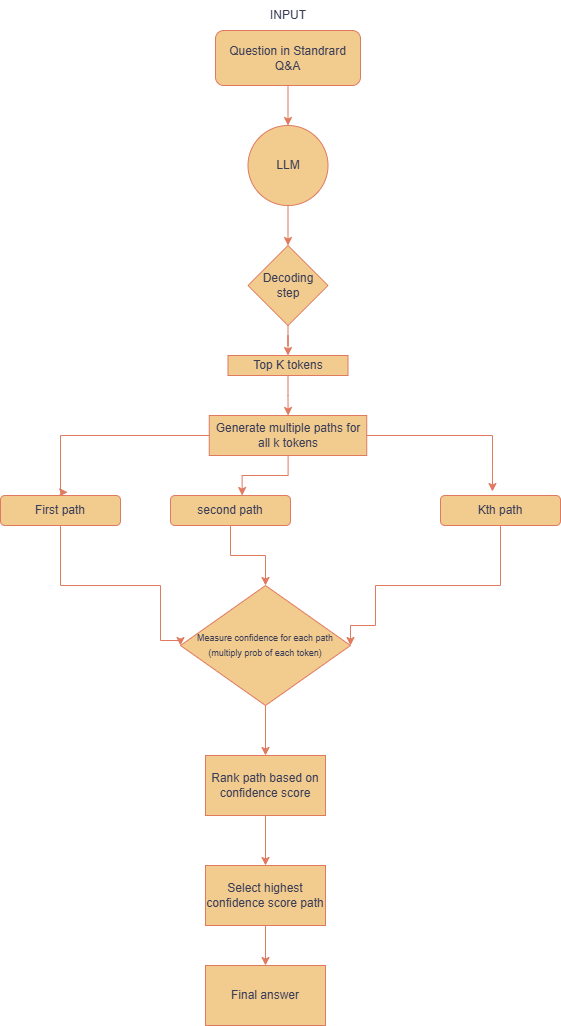

The diagram above was exported from draw.io. Its source (the exported page's mxGraphModel, read from the mxfile embedded in the PNG):
<mxGraphModel dx="1042" dy="531" grid="1" gridSize="10" guides="1" tooltips="1" connect="1" arrows="1" fold="1" page="1" pageScale="1" pageWidth="850" pageHeight="1100" math="0" shadow="0">
  <root>
    <mxCell id="0" />
    <mxCell id="1" parent="0" />
    <mxCell id="40IgXUJlbmSTByupilq5-1" value="Text" style="text;html=1;align=center;verticalAlign=middle;whiteSpace=wrap;rounded=0;labelBackgroundColor=none;fontColor=#393C56;" vertex="1" parent="1">
      <mxGeometry x="330" y="120" width="60" height="30" as="geometry" />
    </mxCell>
    <mxCell id="40IgXUJlbmSTByupilq5-12" value="" style="edgeStyle=orthogonalEdgeStyle;rounded=0;orthogonalLoop=1;jettySize=auto;html=1;strokeColor=#E07A5F;fontColor=#393C56;fillColor=#F2CC8F;" edge="1" parent="1" source="40IgXUJlbmSTByupilq5-2" target="40IgXUJlbmSTByupilq5-9">
      <mxGeometry relative="1" as="geometry" />
    </mxCell>
    <mxCell id="40IgXUJlbmSTByupilq5-2" value="Question in Standrard Q&amp;amp;A" style="rounded=1;whiteSpace=wrap;html=1;fillColor=#F2CC8F;strokeColor=#E07A5F;labelBackgroundColor=none;fontColor=#393C56;" vertex="1" parent="1">
      <mxGeometry x="305" y="105" width="145" height="55" as="geometry" />
    </mxCell>
    <mxCell id="40IgXUJlbmSTByupilq5-15" style="edgeStyle=orthogonalEdgeStyle;rounded=0;orthogonalLoop=1;jettySize=auto;html=1;entryX=0.5;entryY=0;entryDx=0;entryDy=0;strokeColor=#E07A5F;fontColor=#393C56;fillColor=#F2CC8F;" edge="1" parent="1" source="40IgXUJlbmSTByupilq5-9" target="40IgXUJlbmSTByupilq5-14">
      <mxGeometry relative="1" as="geometry" />
    </mxCell>
    <mxCell id="40IgXUJlbmSTByupilq5-9" value="LLM" style="ellipse;whiteSpace=wrap;html=1;aspect=fixed;labelBackgroundColor=none;fillColor=#F2CC8F;strokeColor=#E07A5F;fontColor=#393C56;" vertex="1" parent="1">
      <mxGeometry x="337.5" y="200" width="80" height="80" as="geometry" />
    </mxCell>
    <mxCell id="40IgXUJlbmSTByupilq5-11" value="INPUT" style="text;html=1;align=center;verticalAlign=middle;whiteSpace=wrap;rounded=0;fontColor=#393C56;" vertex="1" parent="1">
      <mxGeometry x="347.5" y="75" width="60" height="30" as="geometry" />
    </mxCell>
    <mxCell id="40IgXUJlbmSTByupilq5-21" value="" style="edgeStyle=orthogonalEdgeStyle;rounded=0;orthogonalLoop=1;jettySize=auto;html=1;strokeColor=#E07A5F;fontColor=#393C56;fillColor=#F2CC8F;" edge="1" parent="1" source="40IgXUJlbmSTByupilq5-14" target="40IgXUJlbmSTByupilq5-18">
      <mxGeometry relative="1" as="geometry" />
    </mxCell>
    <mxCell id="40IgXUJlbmSTByupilq5-14" value="" style="rhombus;whiteSpace=wrap;html=1;strokeColor=#E07A5F;fontColor=#393C56;fillColor=#F2CC8F;" vertex="1" parent="1">
      <mxGeometry x="337.5" y="320" width="80" height="80" as="geometry" />
    </mxCell>
    <mxCell id="40IgXUJlbmSTByupilq5-16" value="Decoding step" style="text;html=1;align=center;verticalAlign=middle;whiteSpace=wrap;rounded=0;fontColor=#393C56;" vertex="1" parent="1">
      <mxGeometry x="347.5" y="345" width="60" height="30" as="geometry" />
    </mxCell>
    <mxCell id="40IgXUJlbmSTByupilq5-23" value="" style="edgeStyle=orthogonalEdgeStyle;rounded=0;orthogonalLoop=1;jettySize=auto;html=1;strokeColor=#E07A5F;fontColor=#393C56;fillColor=#F2CC8F;" edge="1" parent="1" source="40IgXUJlbmSTByupilq5-18" target="40IgXUJlbmSTByupilq5-22">
      <mxGeometry relative="1" as="geometry" />
    </mxCell>
    <mxCell id="40IgXUJlbmSTByupilq5-18" value="Top K tokens" style="rounded=0;whiteSpace=wrap;html=1;strokeColor=#E07A5F;fontColor=#393C56;fillColor=#F2CC8F;" vertex="1" parent="1">
      <mxGeometry x="317.5" y="430" width="120" height="20" as="geometry" />
    </mxCell>
    <mxCell id="40IgXUJlbmSTByupilq5-22" value="Generate multiple paths for all k tokens" style="rounded=0;whiteSpace=wrap;html=1;strokeColor=#E07A5F;fontColor=#393C56;fillColor=#F2CC8F;" vertex="1" parent="1">
      <mxGeometry x="298.75" y="490" width="157.5" height="40" as="geometry" />
    </mxCell>
    <mxCell id="40IgXUJlbmSTByupilq5-31" style="edgeStyle=orthogonalEdgeStyle;rounded=0;orthogonalLoop=1;jettySize=auto;html=1;strokeColor=#E07A5F;fontColor=#393C56;fillColor=#F2CC8F;entryX=0;entryY=0.5;entryDx=0;entryDy=0;" edge="1" parent="1" source="40IgXUJlbmSTByupilq5-24" target="40IgXUJlbmSTByupilq5-30">
      <mxGeometry relative="1" as="geometry">
        <Array as="points">
          <mxPoint x="150" y="660" />
          <mxPoint x="250" y="660" />
          <mxPoint x="250" y="715" />
        </Array>
      </mxGeometry>
    </mxCell>
    <mxCell id="40IgXUJlbmSTByupilq5-24" value="First path" style="rounded=1;whiteSpace=wrap;html=1;strokeColor=#E07A5F;fontColor=#393C56;fillColor=#F2CC8F;" vertex="1" parent="1">
      <mxGeometry x="90" y="570" width="120" height="30" as="geometry" />
    </mxCell>
    <mxCell id="40IgXUJlbmSTByupilq5-32" style="edgeStyle=orthogonalEdgeStyle;rounded=0;orthogonalLoop=1;jettySize=auto;html=1;strokeColor=#E07A5F;fontColor=#393C56;fillColor=#F2CC8F;" edge="1" parent="1" source="40IgXUJlbmSTByupilq5-25" target="40IgXUJlbmSTByupilq5-30">
      <mxGeometry relative="1" as="geometry" />
    </mxCell>
    <mxCell id="40IgXUJlbmSTByupilq5-25" value="second path" style="rounded=1;whiteSpace=wrap;html=1;strokeColor=#E07A5F;fontColor=#393C56;fillColor=#F2CC8F;" vertex="1" parent="1">
      <mxGeometry x="260" y="570" width="120" height="30" as="geometry" />
    </mxCell>
    <mxCell id="40IgXUJlbmSTByupilq5-33" style="edgeStyle=orthogonalEdgeStyle;rounded=0;orthogonalLoop=1;jettySize=auto;html=1;entryX=1;entryY=0.5;entryDx=0;entryDy=0;strokeColor=#E07A5F;fontColor=#393C56;fillColor=#F2CC8F;" edge="1" parent="1" source="40IgXUJlbmSTByupilq5-26" target="40IgXUJlbmSTByupilq5-30">
      <mxGeometry relative="1" as="geometry">
        <Array as="points">
          <mxPoint x="590" y="660" />
          <mxPoint x="465" y="660" />
          <mxPoint x="465" y="700" />
        </Array>
      </mxGeometry>
    </mxCell>
    <mxCell id="40IgXUJlbmSTByupilq5-26" value="Kth path" style="rounded=1;whiteSpace=wrap;html=1;strokeColor=#E07A5F;fontColor=#393C56;fillColor=#F2CC8F;" vertex="1" parent="1">
      <mxGeometry x="530" y="570" width="120" height="30" as="geometry" />
    </mxCell>
    <mxCell id="40IgXUJlbmSTByupilq5-27" style="edgeStyle=orthogonalEdgeStyle;rounded=0;orthogonalLoop=1;jettySize=auto;html=1;entryX=0.56;entryY=-0.107;entryDx=0;entryDy=0;entryPerimeter=0;strokeColor=#E07A5F;fontColor=#393C56;fillColor=#F2CC8F;" edge="1" parent="1" source="40IgXUJlbmSTByupilq5-22" target="40IgXUJlbmSTByupilq5-24">
      <mxGeometry relative="1" as="geometry">
        <Array as="points">
          <mxPoint x="150" y="510" />
          <mxPoint x="150" y="567" />
        </Array>
      </mxGeometry>
    </mxCell>
    <mxCell id="40IgXUJlbmSTByupilq5-28" style="edgeStyle=orthogonalEdgeStyle;rounded=0;orthogonalLoop=1;jettySize=auto;html=1;entryX=0.597;entryY=0;entryDx=0;entryDy=0;entryPerimeter=0;strokeColor=#E07A5F;fontColor=#393C56;fillColor=#F2CC8F;" edge="1" parent="1" source="40IgXUJlbmSTByupilq5-22" target="40IgXUJlbmSTByupilq5-25">
      <mxGeometry relative="1" as="geometry" />
    </mxCell>
    <mxCell id="40IgXUJlbmSTByupilq5-29" style="edgeStyle=orthogonalEdgeStyle;rounded=0;orthogonalLoop=1;jettySize=auto;html=1;entryX=0.433;entryY=-0.133;entryDx=0;entryDy=0;entryPerimeter=0;strokeColor=#E07A5F;fontColor=#393C56;fillColor=#F2CC8F;" edge="1" parent="1" source="40IgXUJlbmSTByupilq5-22" target="40IgXUJlbmSTByupilq5-26">
      <mxGeometry relative="1" as="geometry" />
    </mxCell>
    <mxCell id="40IgXUJlbmSTByupilq5-36" value="" style="edgeStyle=orthogonalEdgeStyle;rounded=0;orthogonalLoop=1;jettySize=auto;html=1;strokeColor=#E07A5F;fontColor=#393C56;fillColor=#F2CC8F;" edge="1" parent="1" source="40IgXUJlbmSTByupilq5-30" target="40IgXUJlbmSTByupilq5-34">
      <mxGeometry relative="1" as="geometry" />
    </mxCell>
    <mxCell id="40IgXUJlbmSTByupilq5-30" value="&lt;div style=&quot;line-height: 110%;&quot;&gt;&lt;font style=&quot;font-size: 9px;&quot;&gt;Measure confidence for each path&lt;/font&gt;&lt;div&gt;&lt;font style=&quot;font-size: 9px;&quot;&gt;(multiply prob of each token)&lt;/font&gt;&lt;/div&gt;&lt;/div&gt;" style="rhombus;whiteSpace=wrap;html=1;strokeColor=#E07A5F;fontColor=#393C56;fillColor=#F2CC8F;" vertex="1" parent="1">
      <mxGeometry x="270" y="660" width="170" height="120" as="geometry" />
    </mxCell>
    <mxCell id="40IgXUJlbmSTByupilq5-40" value="" style="edgeStyle=orthogonalEdgeStyle;rounded=0;orthogonalLoop=1;jettySize=auto;html=1;strokeColor=#E07A5F;fontColor=#393C56;fillColor=#F2CC8F;" edge="1" parent="1" source="40IgXUJlbmSTByupilq5-34" target="40IgXUJlbmSTByupilq5-39">
      <mxGeometry relative="1" as="geometry" />
    </mxCell>
    <mxCell id="40IgXUJlbmSTByupilq5-34" value="Rank path based on confidence score" style="rounded=0;whiteSpace=wrap;html=1;strokeColor=#E07A5F;fontColor=#393C56;fillColor=#F2CC8F;" vertex="1" parent="1">
      <mxGeometry x="295" y="830" width="120" height="60" as="geometry" />
    </mxCell>
    <mxCell id="40IgXUJlbmSTByupilq5-42" value="" style="edgeStyle=orthogonalEdgeStyle;rounded=0;orthogonalLoop=1;jettySize=auto;html=1;strokeColor=#E07A5F;fontColor=#393C56;fillColor=#F2CC8F;" edge="1" parent="1" source="40IgXUJlbmSTByupilq5-39" target="40IgXUJlbmSTByupilq5-41">
      <mxGeometry relative="1" as="geometry" />
    </mxCell>
    <mxCell id="40IgXUJlbmSTByupilq5-39" value="Select highest confidence score path" style="rounded=0;whiteSpace=wrap;html=1;strokeColor=#E07A5F;fontColor=#393C56;fillColor=#F2CC8F;" vertex="1" parent="1">
      <mxGeometry x="295" y="940" width="120" height="60" as="geometry" />
    </mxCell>
    <mxCell id="40IgXUJlbmSTByupilq5-41" value="Final answer" style="rounded=0;whiteSpace=wrap;html=1;strokeColor=#E07A5F;fontColor=#393C56;fillColor=#F2CC8F;" vertex="1" parent="1">
      <mxGeometry x="295" y="1040" width="120" height="60" as="geometry" />
    </mxCell>
  </root>
</mxGraphModel>